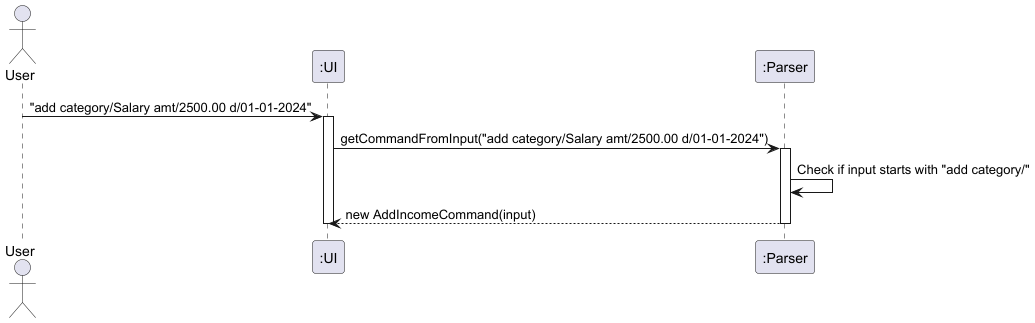

The diagram above was rendered by PlantUML. Its source (embedded in the PNG):
@startuml
actor User
participant ":UI" as UI
participant ":Parser" as Parser

User -> UI : "add category/Salary amt/2500.00 d/01-01-2024"
activate UI

UI -> Parser : getCommandFromInput("add category/Salary amt/2500.00 d/01-01-2024")
activate Parser

Parser -> Parser : Check if input starts with "add category/"
Parser --> UI : new AddIncomeCommand(input)
deactivate Parser

deactivate UI

@enduml